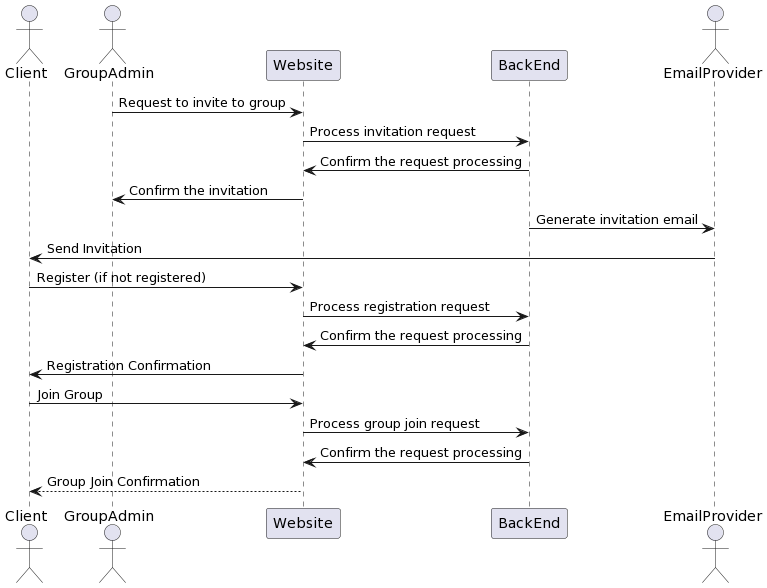

The diagram above was rendered by PlantUML. Its source (embedded in the PNG):
@startuml
actor Client
actor GroupAdmin
participant Website
participant BackEnd
actor EmailProvider

GroupAdmin -> Website: Request to invite to group
Website -> BackEnd: Process invitation request
BackEnd -> Website: Confirm the request processing
Website -> GroupAdmin: Confirm the invitation
BackEnd -> EmailProvider: Generate invitation email
EmailProvider -> Client: Send Invitation

Client -> Website: Register (if not registered)
Website -> BackEnd: Process registration request
BackEnd -> Website: Confirm the request processing
Website -> Client: Registration Confirmation

Client -> Website: Join Group
Website -> BackEnd: Process group join request
BackEnd -> Website: Confirm the request processing
Website--> Client: Group Join Confirmation
@enduml